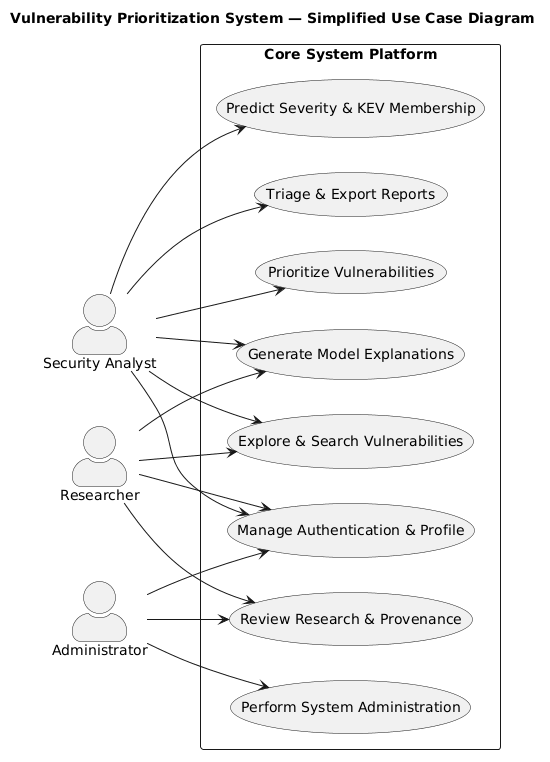

The diagram above was rendered by PlantUML. Its source (embedded in the PNG):
@startuml
left to right direction

skinparam packageStyle rectangle
skinparam shadowing false
skinparam actorStyle awesome

title Vulnerability Prioritization System — Simplified Use Case Diagram

' ACTORS
actor "Security Analyst" as Analyst
actor "Researcher" as Researcher
actor "Administrator" as Admin

' SYSTEM BOUNDARY
rectangle "Core System Platform" {

    usecase "Manage Authentication & Profile" as UC_Auth
    usecase "Explore & Search Vulnerabilities" as UC_Explore
    usecase "Predict Severity & KEV Membership" as UC_Predict
    usecase "Prioritize Vulnerabilities" as UC_Prioritize
    usecase "Generate Model Explanations" as UC_Explain
    usecase "Triage & Export Reports" as UC_Report
    usecase "Review Research & Provenance" as UC_Research
    usecase "Perform System Administration" as UC_Admin

}

' RELATIONSHIPS
Analyst --> UC_Auth
Analyst --> UC_Explore
Analyst --> UC_Predict
Analyst --> UC_Prioritize
Analyst --> UC_Explain
Analyst --> UC_Report

Researcher --> UC_Auth
Researcher --> UC_Explore
Researcher --> UC_Explain
Researcher --> UC_Research

Admin --> UC_Auth
Admin --> UC_Admin
Admin --> UC_Research

@enduml